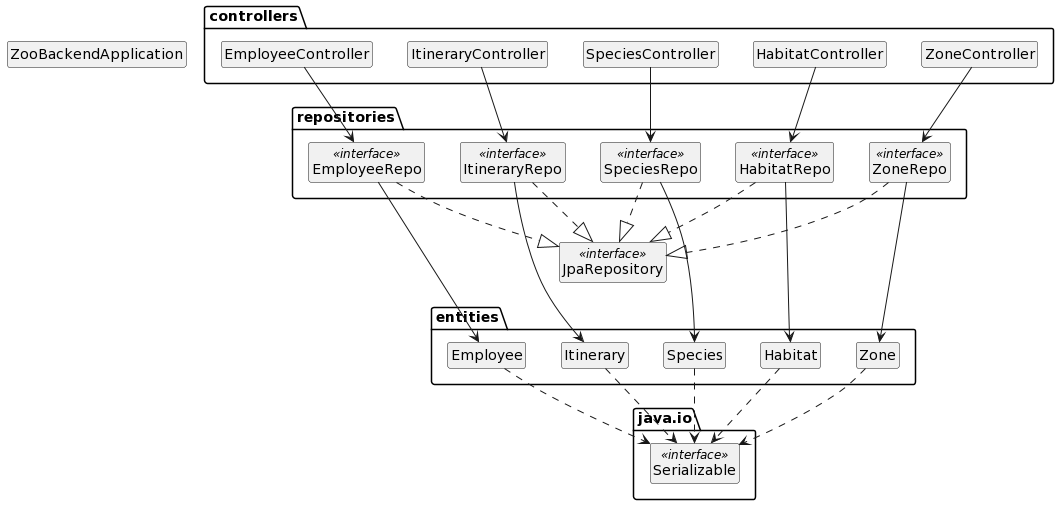

The diagram above was rendered by PlantUML. Its source (embedded in the PNG):
@startuml
hide circle
hide attributes
hide method


class ZooBackendApplication

package java.io {
  class Serializable <<interface>>
}
class JpaRepository <<interface>>

package entities {
  class Employee
  class Itinerary
  class Species
  class Habitat
  class Zone
  Employee ..> Serializable
  Itinerary ..> Serializable
  Species ..> Serializable
  Habitat ..> Serializable
  Zone ..> Serializable
}

package repositories {
  class EmployeeRepo <<interface>>
  class ItineraryRepo <<interface>>
  class SpeciesRepo <<interface>>
  class HabitatRepo <<interface>>
  class ZoneRepo <<interface>>
  EmployeeRepo ---> Employee
  ItineraryRepo ---> Itinerary
  SpeciesRepo ---> Species
  HabitatRepo ---> Habitat
  ZoneRepo ---> Zone
  EmployeeRepo ..|> JpaRepository
  ItineraryRepo ..|> JpaRepository
  SpeciesRepo ..|> JpaRepository
  HabitatRepo ..|> JpaRepository
  ZoneRepo ..|> JpaRepository
}

package controllers{
  class EmployeeController
  class ItineraryController
  class SpeciesController
  class HabitatController
  class ZoneController
  EmployeeController --> EmployeeRepo
  ItineraryController --> ItineraryRepo
  SpeciesController --> SpeciesRepo
  HabitatController --> HabitatRepo
  ZoneController --> ZoneRepo
}
@enduml